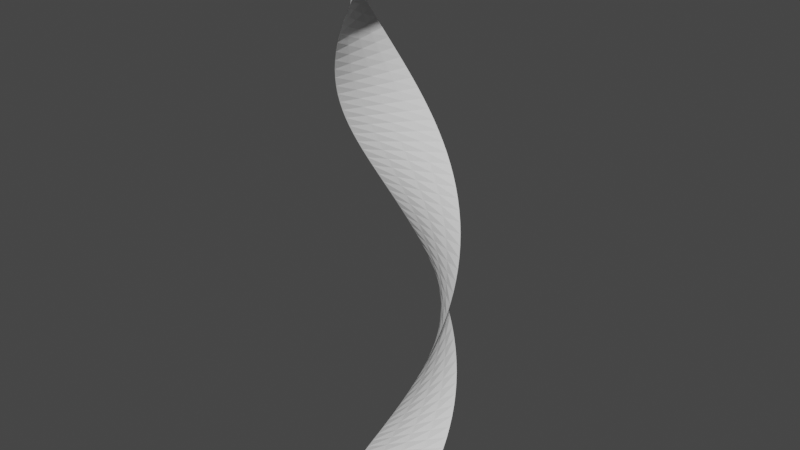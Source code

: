 # Source: Spiral.blend  (saved by Blender 2.80.75; exported with 4.5.12 LTS)
import bpy
from mathutils import Matrix  # noqa: F401  (used for matrix-valued properties, if any)

bpy.ops.wm.read_factory_settings(use_empty=True)
scene = bpy.context.scene
scene.name = 'Scene'

# ---- collections
col_collection = bpy.data.collections.new('Collection'); scene.collection.children.link(col_collection)

# ---- world
world_world = bpy.data.worlds.new('World'); scene.world = world_world
world_world.use_nodes = True; world_world.node_tree.nodes.clear()
_N = world_world.node_tree.nodes; _L = world_world.node_tree.links
n0 = _N.new('ShaderNodeOutputWorld'); n0.name = 'World Output'; n0.location = (300, 300)
n1 = _N.new('ShaderNodeBackground'); n1.name = 'Background'; n1.location = (10, 300)
n1.inputs[0].default_value = (0.05088, 0.05088, 0.05088, 1.0)
_L.new(n1.outputs[0], n0.inputs[0])
n0.is_active_output = True
world_world.color = (0.05088, 0.05088, 0.05088)
world_world.use_sun_shadow = False
world_world.sun_shadow_jitter_overblur = 0.0

# ---- meshes
me_plane = bpy.data.meshes.new('Plane')
me_plane.from_pydata([(-1.0, -1.0, 0.0), (1.0, -1.0, 0.0), (-0.5412, -1.307, 0.9375), (1.307, -0.5412, 0.9375), (0.0, -1.414, 1.875), (1.414, 0.0, 1.875), (0.5412, -1.307, 2.812), (1.307, 0.5412, 2.812), (1.0, -1.0, 3.75), (1.0, 1.0, 3.75), (1.307, -0.5412, 4.688), (0.5412, 1.307, 4.688), (1.414, 0.0, 5.625), (0.0, 1.414, 5.625), (1.307, 0.5412, 6.562), (-0.5412, 1.307, 6.562), (1.0, 1.0, 7.5), (-1.0, 1.0, 7.5), (0.5412, 1.307, 8.438), (-1.307, 0.5412, 8.438), (-2.384e-07, 1.414, 9.375), (-1.414, -2.384e-07, 9.375), (-0.5412, 1.307, 10.31), (-1.307, -0.5412, 10.31), (-1.0, 1.0, 11.25), (-1.0, -1.0, 11.25), (-1.307, 0.5412, 12.19), (-0.5412, -1.307, 12.19), (-1.414, -4.768e-07, 13.12), (4.768e-07, -1.414, 13.12), (-1.307, -0.5412, 14.06), (0.5412, -1.307, 14.06), (-1.0, -1.0, 15.0), (1.0, -1.0, 15.0)], [], [(0, 1, 3, 2), (2, 3, 5, 4), (4, 5, 7, 6), (6, 7, 9, 8), (8, 9, 11, 10), (10, 11, 13, 12), (12, 13, 15, 14), (14, 15, 17, 16), (16, 17, 19, 18), (18, 19, 21, 20), (20, 21, 23, 22), (22, 23, 25, 24), (24, 25, 27, 26), (26, 27, 29, 28), (28, 29, 31, 30), (30, 31, 33, 32)])
_uv = me_plane.uv_layers.new(name='UVMap')
_uv.uv.foreach_set('vector', [0.9883, 0.9858, 0.0115, 0.9858, 0.0115, 0.9247, 0.9883, 0.9247, 0.9883, 0.9247, 0.0115, 0.9247, 0.0115, 0.8635, 0.9883, 0.8635, 0.9883, 0.8635, 0.0115, 0.8635, 0.0115, 0.8024, 0.9883, 0.8024, 0.9883, 0.8024, 0.0115, 0.8024, 0.0115, 0.7412, 0.9883, 0.7412, 0.9883, 0.7412, 0.0115, 0.7412, 0.0115, 0.6801, 0.9883, 0.6801, 0.9883, 0.6801, 0.0115, 0.6801, 0.0115, 0.6189, 0.9883, 0.6189, 0.9883, 0.6189, 0.0115, 0.6189, 0.0115, 0.5578, 0.9883, 0.5578, 0.9883, 0.5578, 0.0115, 0.5578, 0.0115, 0.4967, 0.9883, 0.4967, 0.9883, 0.4967, 0.0115, 0.4967, 0.0115, 0.4355, 0.9883, 0.4355, 0.9883, 0.4355, 0.0115, 0.4355, 0.0115, 0.3744, 0.9883, 0.3744, 0.9883, 0.3744, 0.0115, 0.3744, 0.0115, 0.3132, 0.9883, 0.3132, 0.9883, 0.3132, 0.0115, 0.3132, 0.0115, 0.2521, 0.9883, 0.2521, 0.9883, 0.2521, 0.0115, 0.2521, 0.0115, 0.1909, 0.9883, 0.1909, 0.9883, 0.1909, 0.0115, 0.1909, 0.0115, 0.1298, 0.9883, 0.1298, 0.9883, 0.1298, 0.0115, 0.1298, 0.0115, 0.06864, 0.9883, 0.06864, 0.9883, 0.06864, 0.0115, 0.06864, 0.0115, 0.007495, 0.9883, 0.007495])
me_plane.use_remesh_preserve_volume = False
me_plane.use_remesh_preserve_attributes = False
me_plane.use_mirror_vertex_groups = False
me_plane.update()

# ---- objects
ob_spiral01 = bpy.data.objects.new('Spiral01', me_plane)

# ---- transforms, parenting, visibility, modifiers, constraints
ob_spiral01.location = (0.0, 0.0, 0.0)
ob_spiral01.lineart.crease_threshold = 0.0
_m = ob_spiral01.modifiers.new('Subdivision', 'SUBSURF')
_m.uv_smooth = 'PRESERVE_CORNERS'
_m.show_only_control_edges = False

# ---- collection membership
col_collection.objects.link(ob_spiral01)

# ---- scene / render settings (as saved in the file)
scene.frame_start = 1; scene.frame_end = 250; scene.frame_set(1)
scene.render.engine = 'BLENDER_EEVEE_NEXT'
scene.cycles.use_denoising = False
scene.cycles.samples = 128
scene.cycles.sampling_pattern = 'TABULATED_SOBOL'
scene.cycles.use_adaptive_sampling = False
scene.cycles.use_light_tree = False
scene.view_settings.view_transform = 'Filmic'
bpy.context.view_layer.update()

# ---- added for rendering (the .blend has no active camera and no usable light): camera, sun
cam_auto = bpy.data.cameras.new('AutoCamera')
cam_auto.lens = 50.0
cam_auto.sensor_width = 36.0
cam_auto.clip_end = 1000.0
ob_auto_camera = bpy.data.objects.new('AutoCamera', cam_auto)
scene.collection.objects.link(ob_auto_camera)
ob_auto_camera.location = (14.3633, -17.236, 18.9907)
ob_auto_camera.rotation_euler = (1.09748, -7.21219e-08, 0.694738)
scene.camera = ob_auto_camera
light_auto_sun = bpy.data.lights.new('AutoSun', 'SUN')
light_auto_sun.energy = 3.0
light_auto_sun.angle = 0.0523599
ob_auto_sun = bpy.data.objects.new('AutoSun', light_auto_sun)
scene.collection.objects.link(ob_auto_sun)
ob_auto_sun.rotation_euler = (0.872665, 0.174533, 0.523599)
bpy.context.view_layer.update()
